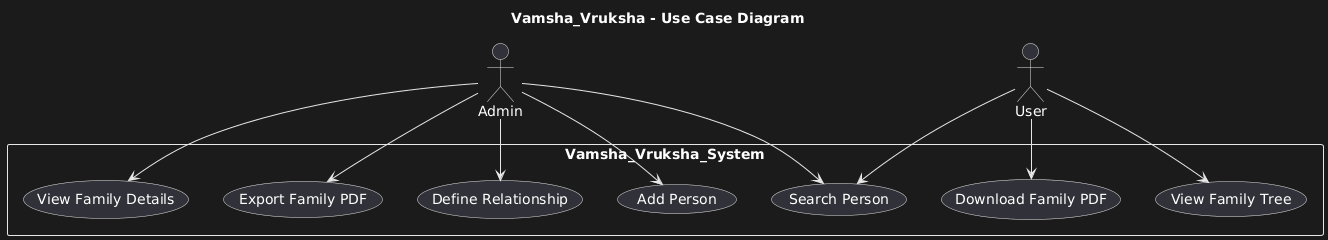

The diagram above was rendered by PlantUML. Its source (embedded in the PNG):
@startuml
title Vamsha_Vruksha - Use Case Diagram

actor Admin
actor User

rectangle Vamsha_Vruksha_System {

  Admin --> (Add Person)
  Admin --> (Define Relationship)
  Admin --> (Search Person)
  Admin --> (View Family Details)
  Admin --> (Export Family PDF)

  User --> (Search Person)
  User --> (View Family Tree)
  User --> (Download Family PDF)
}
@enduml